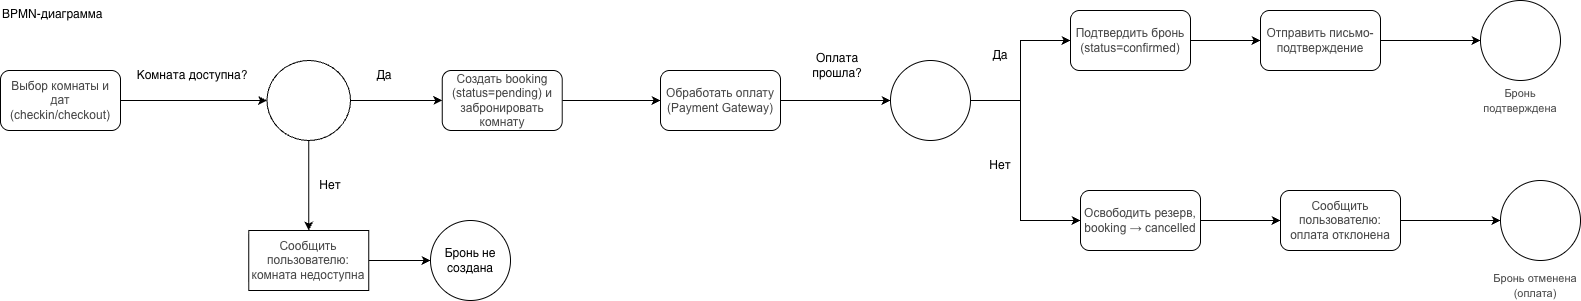

The diagram above was exported from draw.io. Its source (the exported page's mxGraphModel, read from the mxfile embedded in the PNG):
<mxGraphModel dx="1677" dy="1003" grid="1" gridSize="10" guides="1" tooltips="1" connect="1" arrows="1" fold="1" page="1" pageScale="1" pageWidth="827" pageHeight="1169" math="0" shadow="0">
  <root>
    <mxCell id="0" />
    <mxCell id="1" parent="0" />
    <mxCell id="sd1kN7wPOviUwmZZVKsn-15" edge="1" parent="1" source="sd1kN7wPOviUwmZZVKsn-1" style="edgeStyle=orthogonalEdgeStyle;rounded=0;orthogonalLoop=1;jettySize=auto;html=1;" target="sd1kN7wPOviUwmZZVKsn-6">
      <mxGeometry relative="1" as="geometry" />
    </mxCell>
    <mxCell id="sd1kN7wPOviUwmZZVKsn-1" parent="1" style="rounded=1;whiteSpace=wrap;html=1;" value="&lt;span style=&quot;color: rgb(68, 68, 68); font-family: Arial, sans-serif;&quot;&gt;Выбор комнаты и дат (checkin/checkout)&lt;/span&gt;" vertex="1">
      <mxGeometry height="60" width="120" x="30" y="140" as="geometry" />
    </mxCell>
    <mxCell id="sd1kN7wPOviUwmZZVKsn-22" edge="1" parent="1" source="sd1kN7wPOviUwmZZVKsn-2" style="edgeStyle=orthogonalEdgeStyle;rounded=0;orthogonalLoop=1;jettySize=auto;html=1;entryX=0;entryY=0.5;entryDx=0;entryDy=0;" target="sd1kN7wPOviUwmZZVKsn-3">
      <mxGeometry relative="1" as="geometry" />
    </mxCell>
    <mxCell id="sd1kN7wPOviUwmZZVKsn-2" parent="1" style="rounded=1;whiteSpace=wrap;html=1;" value="&lt;span style=&quot;color: rgb(68, 68, 68); font-family: Arial, sans-serif;&quot;&gt;Создать booking (status=pending) и забронировать комнату&lt;/span&gt;" vertex="1">
      <mxGeometry height="60" width="120" x="471.75" y="140" as="geometry" />
    </mxCell>
    <mxCell id="sd1kN7wPOviUwmZZVKsn-24" edge="1" parent="1" source="sd1kN7wPOviUwmZZVKsn-3" style="edgeStyle=orthogonalEdgeStyle;rounded=0;orthogonalLoop=1;jettySize=auto;html=1;" target="sd1kN7wPOviUwmZZVKsn-23" value="">
      <mxGeometry relative="1" as="geometry" />
    </mxCell>
    <mxCell id="sd1kN7wPOviUwmZZVKsn-3" parent="1" style="rounded=1;whiteSpace=wrap;html=1;" value="&lt;span style=&quot;color: rgb(68, 68, 68); font-family: Arial, sans-serif;&quot;&gt;Обработать оплату (Payment Gateway)&lt;/span&gt;" vertex="1">
      <mxGeometry height="60" width="120" x="690" y="140" as="geometry" />
    </mxCell>
    <mxCell id="sd1kN7wPOviUwmZZVKsn-28" edge="1" parent="1" source="sd1kN7wPOviUwmZZVKsn-4" style="edgeStyle=orthogonalEdgeStyle;rounded=0;orthogonalLoop=1;jettySize=auto;html=1;entryX=0;entryY=0.5;entryDx=0;entryDy=0;" target="sd1kN7wPOviUwmZZVKsn-5">
      <mxGeometry relative="1" as="geometry" />
    </mxCell>
    <mxCell id="sd1kN7wPOviUwmZZVKsn-4" parent="1" style="rounded=1;whiteSpace=wrap;html=1;" value="&lt;span style=&quot;color: rgb(68, 68, 68); font-family: Arial, sans-serif;&quot;&gt;Подтвердить бронь (status=confirmed)&lt;/span&gt;" vertex="1">
      <mxGeometry height="60" width="120" x="1100" y="80" as="geometry" />
    </mxCell>
    <mxCell id="sd1kN7wPOviUwmZZVKsn-30" edge="1" parent="1" source="sd1kN7wPOviUwmZZVKsn-5" style="edgeStyle=orthogonalEdgeStyle;rounded=0;orthogonalLoop=1;jettySize=auto;html=1;" target="sd1kN7wPOviUwmZZVKsn-29" value="">
      <mxGeometry relative="1" as="geometry" />
    </mxCell>
    <mxCell id="sd1kN7wPOviUwmZZVKsn-5" parent="1" style="rounded=1;whiteSpace=wrap;html=1;" value="&lt;span style=&quot;color: rgb(68, 68, 68); font-family: Arial, sans-serif;&quot;&gt;Отправить письмо-подтверждение&lt;/span&gt;" vertex="1">
      <mxGeometry height="60" width="120" x="1290" y="80" as="geometry" />
    </mxCell>
    <mxCell id="sd1kN7wPOviUwmZZVKsn-8" edge="1" parent="1" source="sd1kN7wPOviUwmZZVKsn-6" style="edgeStyle=orthogonalEdgeStyle;rounded=0;orthogonalLoop=1;jettySize=auto;html=1;" target="sd1kN7wPOviUwmZZVKsn-7" value="">
      <mxGeometry relative="1" as="geometry" />
    </mxCell>
    <mxCell id="sd1kN7wPOviUwmZZVKsn-13" edge="1" parent="1" source="sd1kN7wPOviUwmZZVKsn-6" style="edgeStyle=orthogonalEdgeStyle;rounded=0;orthogonalLoop=1;jettySize=auto;html=1;entryX=0;entryY=0.5;entryDx=0;entryDy=0;" target="sd1kN7wPOviUwmZZVKsn-2">
      <mxGeometry relative="1" as="geometry" />
    </mxCell>
    <mxCell id="sd1kN7wPOviUwmZZVKsn-6" parent="1" style="ellipse;whiteSpace=wrap;html=1;" value="" vertex="1">
      <mxGeometry height="80" width="83.5" x="296.5" y="130" as="geometry" />
    </mxCell>
    <mxCell id="sd1kN7wPOviUwmZZVKsn-10" edge="1" parent="1" source="sd1kN7wPOviUwmZZVKsn-7" style="edgeStyle=orthogonalEdgeStyle;rounded=0;orthogonalLoop=1;jettySize=auto;html=1;" target="sd1kN7wPOviUwmZZVKsn-9" value="">
      <mxGeometry relative="1" as="geometry" />
    </mxCell>
    <mxCell id="sd1kN7wPOviUwmZZVKsn-7" parent="1" style="whiteSpace=wrap;html=1;" value="&lt;span style=&quot;color: rgb(68, 68, 68); font-family: Arial, sans-serif;&quot;&gt;Сообщить пользователю: комната недоступна&lt;/span&gt;" vertex="1">
      <mxGeometry height="60" width="120" x="278.25" y="300" as="geometry" />
    </mxCell>
    <mxCell id="sd1kN7wPOviUwmZZVKsn-9" parent="1" style="ellipse;whiteSpace=wrap;html=1;" value="Бронь не создана" vertex="1">
      <mxGeometry height="80" width="80" x="460" y="290" as="geometry" />
    </mxCell>
    <mxCell id="sd1kN7wPOviUwmZZVKsn-11" parent="1" style="text;html=1;whiteSpace=wrap;strokeColor=none;fillColor=none;align=center;verticalAlign=middle;rounded=0;" value="Комната доступна?" vertex="1">
      <mxGeometry height="30" width="123.5" x="160" y="130" as="geometry" />
    </mxCell>
    <mxCell id="sd1kN7wPOviUwmZZVKsn-12" parent="1" style="text;html=1;whiteSpace=wrap;strokeColor=none;fillColor=none;align=center;verticalAlign=middle;rounded=0;" value="Нет" vertex="1">
      <mxGeometry height="30" width="60" x="330" y="240" as="geometry" />
    </mxCell>
    <mxCell id="sd1kN7wPOviUwmZZVKsn-14" parent="1" style="text;html=1;whiteSpace=wrap;strokeColor=none;fillColor=none;align=center;verticalAlign=middle;rounded=0;" value="Да" vertex="1">
      <mxGeometry height="30" width="60" x="384" y="130" as="geometry" />
    </mxCell>
    <mxCell id="sd1kN7wPOviUwmZZVKsn-19" parent="1" style="text;html=1;whiteSpace=wrap;strokeColor=none;fillColor=none;align=center;verticalAlign=middle;rounded=0;" value="Оплата прошла?" vertex="1">
      <mxGeometry height="30" width="60" x="837" y="120" as="geometry" />
    </mxCell>
    <mxCell id="sd1kN7wPOviUwmZZVKsn-21" parent="1" style="text;html=1;whiteSpace=wrap;strokeColor=none;fillColor=none;align=center;verticalAlign=middle;rounded=0;" value="Да" vertex="1">
      <mxGeometry height="30" width="60" x="1000" y="110" as="geometry" />
    </mxCell>
    <mxCell id="sd1kN7wPOviUwmZZVKsn-27" edge="1" parent="1" source="sd1kN7wPOviUwmZZVKsn-23" style="edgeStyle=orthogonalEdgeStyle;rounded=0;orthogonalLoop=1;jettySize=auto;html=1;entryX=0;entryY=0.5;entryDx=0;entryDy=0;" target="sd1kN7wPOviUwmZZVKsn-4">
      <mxGeometry relative="1" as="geometry" />
    </mxCell>
    <mxCell id="sd1kN7wPOviUwmZZVKsn-32" edge="1" parent="1" source="sd1kN7wPOviUwmZZVKsn-23" style="edgeStyle=orthogonalEdgeStyle;rounded=0;orthogonalLoop=1;jettySize=auto;html=1;entryX=0;entryY=0.5;entryDx=0;entryDy=0;" target="sd1kN7wPOviUwmZZVKsn-33">
      <mxGeometry relative="1" as="geometry">
        <Array as="points">
          <mxPoint x="1050" y="170" />
          <mxPoint x="1050" y="290" />
          <mxPoint x="1100" y="290" />
        </Array>
        <mxPoint x="1060" y="290" as="targetPoint" />
      </mxGeometry>
    </mxCell>
    <mxCell id="sd1kN7wPOviUwmZZVKsn-23" parent="1" style="ellipse;whiteSpace=wrap;html=1;rounded=1;" value="" vertex="1">
      <mxGeometry height="80" width="80" x="920" y="130" as="geometry" />
    </mxCell>
    <mxCell id="sd1kN7wPOviUwmZZVKsn-29" parent="1" style="ellipse;whiteSpace=wrap;html=1;rounded=1;" value="" vertex="1">
      <mxGeometry height="80" width="80" x="1510" y="70" as="geometry" />
    </mxCell>
    <mxCell id="sd1kN7wPOviUwmZZVKsn-31" parent="1" style="text;html=1;whiteSpace=wrap;strokeColor=none;fillColor=none;align=center;verticalAlign=middle;rounded=0;" value="&lt;span style=&quot;color: rgb(68, 68, 68); font-family: Arial, sans-serif; font-size: 11px; background-color: rgb(255, 255, 255);&quot;&gt;Бронь подтверждена&lt;/span&gt;" vertex="1">
      <mxGeometry height="30" width="60" x="1520" y="155" as="geometry" />
    </mxCell>
    <mxCell id="sd1kN7wPOviUwmZZVKsn-36" edge="1" parent="1" source="sd1kN7wPOviUwmZZVKsn-33" style="edgeStyle=orthogonalEdgeStyle;rounded=0;orthogonalLoop=1;jettySize=auto;html=1;" target="sd1kN7wPOviUwmZZVKsn-35" value="">
      <mxGeometry relative="1" as="geometry" />
    </mxCell>
    <mxCell id="sd1kN7wPOviUwmZZVKsn-33" parent="1" style="rounded=1;whiteSpace=wrap;html=1;" value="&lt;span style=&quot;color: rgb(68, 68, 68); font-family: Arial, sans-serif;&quot;&gt;Освободить резерв, booking → cancelled&lt;/span&gt;" vertex="1">
      <mxGeometry height="60" width="120" x="1110" y="260" as="geometry" />
    </mxCell>
    <mxCell id="sd1kN7wPOviUwmZZVKsn-34" parent="1" style="text;html=1;whiteSpace=wrap;strokeColor=none;fillColor=none;align=center;verticalAlign=middle;rounded=0;" value="Нет" vertex="1">
      <mxGeometry height="30" width="60" x="1000" y="220" as="geometry" />
    </mxCell>
    <mxCell id="sd1kN7wPOviUwmZZVKsn-38" edge="1" parent="1" source="sd1kN7wPOviUwmZZVKsn-35" style="edgeStyle=orthogonalEdgeStyle;rounded=0;orthogonalLoop=1;jettySize=auto;html=1;" target="sd1kN7wPOviUwmZZVKsn-37" value="">
      <mxGeometry relative="1" as="geometry" />
    </mxCell>
    <mxCell id="sd1kN7wPOviUwmZZVKsn-35" parent="1" style="whiteSpace=wrap;html=1;rounded=1;" value="&lt;span style=&quot;color: rgb(68, 68, 68); font-family: Arial, sans-serif;&quot;&gt;Сообщить пользователю: оплата отклонена&lt;/span&gt;" vertex="1">
      <mxGeometry height="60" width="120" x="1310" y="260" as="geometry" />
    </mxCell>
    <mxCell id="sd1kN7wPOviUwmZZVKsn-37" parent="1" style="ellipse;whiteSpace=wrap;html=1;rounded=1;" value="" vertex="1">
      <mxGeometry height="80" width="80" x="1530" y="250" as="geometry" />
    </mxCell>
    <mxCell id="sd1kN7wPOviUwmZZVKsn-39" parent="1" style="text;html=1;whiteSpace=wrap;strokeColor=none;fillColor=none;align=center;verticalAlign=middle;rounded=0;" value="&lt;span style=&quot;color: rgb(68, 68, 68); font-family: Arial, sans-serif; font-size: 11px; background-color: rgb(255, 255, 255);&quot;&gt;Бронь отменена (оплата)&lt;/span&gt;" vertex="1">
      <mxGeometry height="30" width="90" x="1520" y="340" as="geometry" />
    </mxCell>
    <mxCell id="sd1kN7wPOviUwmZZVKsn-47" parent="1" style="text;whiteSpace=wrap;html=1;" value="BPMN-диаграмма" vertex="1">
      <mxGeometry height="40" width="130" x="30" y="70" as="geometry" />
    </mxCell>
  </root>
</mxGraphModel>